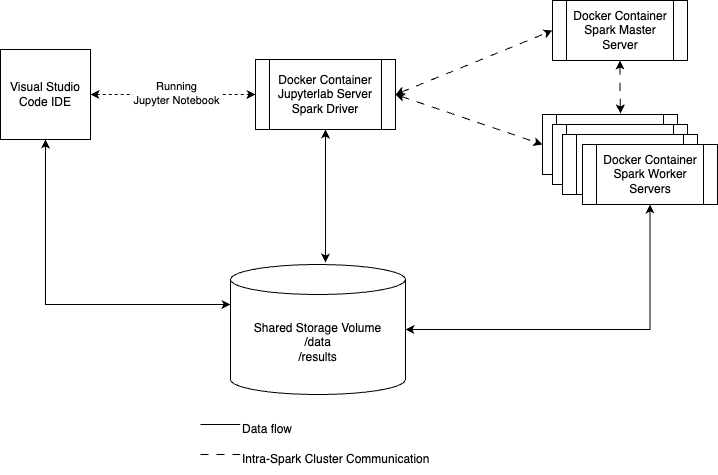

The diagram above was exported from draw.io. Its source (the exported page's mxGraphModel, read from the mxfile embedded in the PNG):
<mxGraphModel dx="1234" dy="751" grid="1" gridSize="10" guides="1" tooltips="1" connect="1" arrows="1" fold="1" page="1" pageScale="1" pageWidth="850" pageHeight="1100" background="#FFFFFF" math="0" shadow="0">
  <root>
    <mxCell id="0" />
    <mxCell id="1" parent="0" />
    <mxCell id="lki0-5x1OoBuRetSQi0D-1" value="&lt;div&gt;Shared Storage Volume&lt;/div&gt;/data&lt;div&gt;/results&lt;/div&gt;" style="shape=cylinder3;whiteSpace=wrap;html=1;boundedLbl=1;backgroundOutline=1;size=15;" parent="1" vertex="1">
      <mxGeometry x="297" y="600" width="175" height="130" as="geometry" />
    </mxCell>
    <mxCell id="lki0-5x1OoBuRetSQi0D-2" value="Visual Studio Code IDE" style="whiteSpace=wrap;html=1;aspect=fixed;" parent="1" vertex="1">
      <mxGeometry x="67" y="385" width="90" height="90" as="geometry" />
    </mxCell>
    <mxCell id="lki0-5x1OoBuRetSQi0D-4" value="&lt;div&gt;Docker Container&lt;/div&gt;Jupyterlab Server&lt;div&gt;Spark Driver&lt;/div&gt;" style="shape=process;whiteSpace=wrap;html=1;backgroundOutline=1;" parent="1" vertex="1">
      <mxGeometry x="322" y="395" width="140" height="70" as="geometry" />
    </mxCell>
    <mxCell id="lki0-5x1OoBuRetSQi0D-16" value="" style="group" parent="1" vertex="1" connectable="0">
      <mxGeometry x="609" y="350" width="175" height="190" as="geometry" />
    </mxCell>
    <mxCell id="lki0-5x1OoBuRetSQi0D-5" value="&lt;div&gt;Docker Container&lt;/div&gt;Spark Master Server" style="shape=process;whiteSpace=wrap;html=1;backgroundOutline=1;" parent="lki0-5x1OoBuRetSQi0D-16" vertex="1">
      <mxGeometry x="10" y="-14" width="135" height="60" as="geometry" />
    </mxCell>
    <mxCell id="lki0-5x1OoBuRetSQi0D-15" value="" style="group" parent="lki0-5x1OoBuRetSQi0D-16" vertex="1" connectable="0">
      <mxGeometry y="100" width="175" height="90" as="geometry" />
    </mxCell>
    <mxCell id="lki0-5x1OoBuRetSQi0D-8" value="" style="shape=process;whiteSpace=wrap;html=1;backgroundOutline=1;" parent="lki0-5x1OoBuRetSQi0D-15" vertex="1">
      <mxGeometry width="135" height="60" as="geometry" />
    </mxCell>
    <mxCell id="lki0-5x1OoBuRetSQi0D-13" value="" style="shape=process;whiteSpace=wrap;html=1;backgroundOutline=1;" parent="lki0-5x1OoBuRetSQi0D-15" vertex="1">
      <mxGeometry x="10" y="10" width="135" height="60" as="geometry" />
    </mxCell>
    <mxCell id="lki0-5x1OoBuRetSQi0D-14" value="" style="shape=process;whiteSpace=wrap;html=1;backgroundOutline=1;" parent="lki0-5x1OoBuRetSQi0D-15" vertex="1">
      <mxGeometry x="20" y="20" width="135" height="60" as="geometry" />
    </mxCell>
    <mxCell id="lki0-5x1OoBuRetSQi0D-9" value="&lt;div&gt;Docker Container&lt;/div&gt;Spark Worker Servers" style="shape=process;whiteSpace=wrap;html=1;backgroundOutline=1;" parent="lki0-5x1OoBuRetSQi0D-15" vertex="1">
      <mxGeometry x="40" y="30" width="135" height="60" as="geometry" />
    </mxCell>
    <mxCell id="lki0-5x1OoBuRetSQi0D-23" style="edgeStyle=orthogonalEdgeStyle;rounded=0;orthogonalLoop=1;jettySize=auto;html=1;exitX=0.5;exitY=1;exitDx=0;exitDy=0;entryX=0.578;entryY=-0.017;entryDx=0;entryDy=0;entryPerimeter=0;dashed=1;dashPattern=8 8;startArrow=classic;startFill=1;" parent="lki0-5x1OoBuRetSQi0D-16" source="lki0-5x1OoBuRetSQi0D-5" target="lki0-5x1OoBuRetSQi0D-8" edge="1">
      <mxGeometry relative="1" as="geometry" />
    </mxCell>
    <mxCell id="lki0-5x1OoBuRetSQi0D-17" style="edgeStyle=orthogonalEdgeStyle;rounded=0;orthogonalLoop=1;jettySize=auto;html=1;exitX=0.5;exitY=1;exitDx=0;exitDy=0;entryX=0;entryY=0;entryDx=0;entryDy=40;entryPerimeter=0;startArrow=classic;startFill=1;" parent="1" source="lki0-5x1OoBuRetSQi0D-2" target="lki0-5x1OoBuRetSQi0D-1" edge="1">
      <mxGeometry relative="1" as="geometry" />
    </mxCell>
    <mxCell id="lki0-5x1OoBuRetSQi0D-21" style="edgeStyle=orthogonalEdgeStyle;rounded=0;orthogonalLoop=1;jettySize=auto;html=1;exitX=0.5;exitY=1;exitDx=0;exitDy=0;entryX=0.543;entryY=-0.015;entryDx=0;entryDy=0;entryPerimeter=0;startArrow=classic;startFill=1;" parent="1" source="lki0-5x1OoBuRetSQi0D-4" target="lki0-5x1OoBuRetSQi0D-1" edge="1">
      <mxGeometry relative="1" as="geometry" />
    </mxCell>
    <mxCell id="lki0-5x1OoBuRetSQi0D-22" style="edgeStyle=orthogonalEdgeStyle;rounded=0;orthogonalLoop=1;jettySize=auto;html=1;exitX=0.5;exitY=1;exitDx=0;exitDy=0;entryX=1;entryY=0.5;entryDx=0;entryDy=0;entryPerimeter=0;startArrow=classic;startFill=1;" parent="1" source="lki0-5x1OoBuRetSQi0D-9" target="lki0-5x1OoBuRetSQi0D-1" edge="1">
      <mxGeometry relative="1" as="geometry" />
    </mxCell>
    <mxCell id="lki0-5x1OoBuRetSQi0D-30" style="rounded=0;orthogonalLoop=1;jettySize=auto;html=1;entryX=0;entryY=0.5;entryDx=0;entryDy=0;dashed=1;dashPattern=8 8;startArrow=classic;startFill=1;exitX=1;exitY=0.5;exitDx=0;exitDy=0;" parent="1" source="lki0-5x1OoBuRetSQi0D-4" target="lki0-5x1OoBuRetSQi0D-5" edge="1">
      <mxGeometry relative="1" as="geometry">
        <mxPoint x="497" y="360" as="sourcePoint" />
        <mxPoint x="574" y="459" as="targetPoint" />
      </mxGeometry>
    </mxCell>
    <mxCell id="lki0-5x1OoBuRetSQi0D-31" style="rounded=0;orthogonalLoop=1;jettySize=auto;html=1;entryX=0;entryY=0.5;entryDx=0;entryDy=0;dashed=1;dashPattern=8 8;startArrow=classic;startFill=1;exitX=1;exitY=0.5;exitDx=0;exitDy=0;" parent="1" source="lki0-5x1OoBuRetSQi0D-4" target="lki0-5x1OoBuRetSQi0D-8" edge="1">
      <mxGeometry relative="1" as="geometry">
        <mxPoint x="467" y="430" as="sourcePoint" />
        <mxPoint x="597" y="376" as="targetPoint" />
      </mxGeometry>
    </mxCell>
    <mxCell id="lki0-5x1OoBuRetSQi0D-32" value="" style="endArrow=classic;html=1;rounded=0;exitX=1;exitY=0.5;exitDx=0;exitDy=0;entryX=0;entryY=0.5;entryDx=0;entryDy=0;dashed=1;startArrow=classic;startFill=1;endFill=1;" parent="1" source="lki0-5x1OoBuRetSQi0D-2" target="lki0-5x1OoBuRetSQi0D-4" edge="1">
      <mxGeometry width="50" height="50" relative="1" as="geometry">
        <mxPoint x="217" y="390" as="sourcePoint" />
        <mxPoint x="317" y="420" as="targetPoint" />
      </mxGeometry>
    </mxCell>
    <mxCell id="lki0-5x1OoBuRetSQi0D-33" value="Running&lt;div&gt;Jupyter Notebook&lt;/div&gt;" style="edgeLabel;html=1;align=center;verticalAlign=middle;resizable=0;points=[];" parent="lki0-5x1OoBuRetSQi0D-32" vertex="1" connectable="0">
      <mxGeometry x="0.3241" y="2" relative="1" as="geometry">
        <mxPoint x="-24" as="offset" />
      </mxGeometry>
    </mxCell>
    <mxCell id="lki0-5x1OoBuRetSQi0D-34" value="" style="group" parent="1" vertex="1" connectable="0">
      <mxGeometry x="267" y="750" width="230" height="60" as="geometry" />
    </mxCell>
    <mxCell id="lki0-5x1OoBuRetSQi0D-24" value="" style="endArrow=none;html=1;rounded=0;" parent="lki0-5x1OoBuRetSQi0D-34" edge="1">
      <mxGeometry width="50" height="50" relative="1" as="geometry">
        <mxPoint y="10" as="sourcePoint" />
        <mxPoint x="40" y="10" as="targetPoint" />
      </mxGeometry>
    </mxCell>
    <mxCell id="lki0-5x1OoBuRetSQi0D-25" value="Data flow" style="rounded=0;whiteSpace=wrap;html=1;strokeColor=none;align=left;" parent="lki0-5x1OoBuRetSQi0D-34" vertex="1">
      <mxGeometry x="40" width="120" height="30" as="geometry" />
    </mxCell>
    <mxCell id="lki0-5x1OoBuRetSQi0D-26" value="" style="endArrow=none;html=1;rounded=0;dashed=1;dashPattern=8 8;" parent="lki0-5x1OoBuRetSQi0D-34" edge="1">
      <mxGeometry width="50" height="50" relative="1" as="geometry">
        <mxPoint y="40" as="sourcePoint" />
        <mxPoint x="40" y="40" as="targetPoint" />
      </mxGeometry>
    </mxCell>
    <mxCell id="lki0-5x1OoBuRetSQi0D-27" value="Intra-Spark Cluster Communication" style="rounded=0;whiteSpace=wrap;html=1;strokeColor=none;align=left;" parent="lki0-5x1OoBuRetSQi0D-34" vertex="1">
      <mxGeometry x="40" y="30" width="190" height="30" as="geometry" />
    </mxCell>
  </root>
</mxGraphModel>